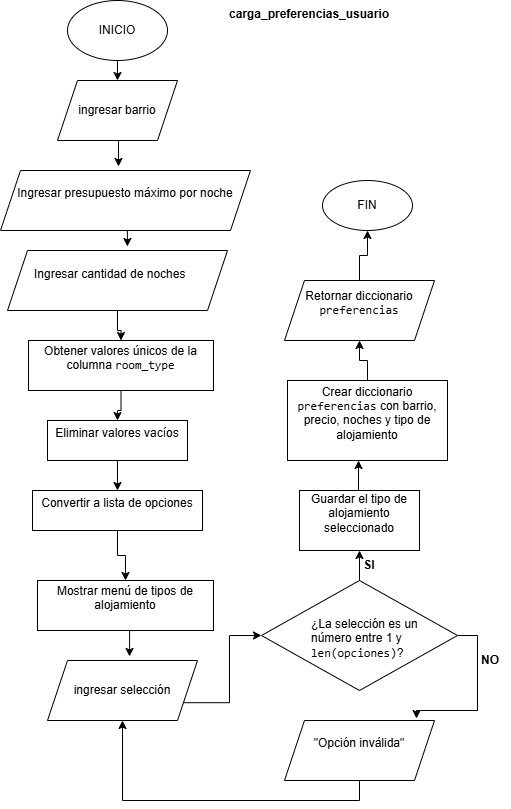

The diagram above was exported from draw.io. Its source (the exported page's mxGraphModel, read from the mxfile embedded in the PNG):
<mxGraphModel dx="860" dy="465" grid="0" gridSize="10" guides="1" tooltips="1" connect="1" arrows="1" fold="1" page="1" pageScale="1" pageWidth="827" pageHeight="1169" background="#ffffff" math="0" shadow="0">
  <root>
    <mxCell id="0" />
    <mxCell id="1" parent="0" />
    <mxCell id="i8FvvuzSjVjBmi8Puyo2-1" parent="1" style="text;whiteSpace=wrap;html=1;fontStyle=1" value="carga_preferencias_usuario" vertex="1">
      <mxGeometry height="40" width="180" x="380" y="20" as="geometry" />
    </mxCell>
    <mxCell id="i8FvvuzSjVjBmi8Puyo2-28" edge="1" parent="1" source="i8FvvuzSjVjBmi8Puyo2-2" style="edgeStyle=orthogonalEdgeStyle;rounded=0;orthogonalLoop=1;jettySize=auto;html=1;exitX=0.5;exitY=1;exitDx=0;exitDy=0;entryX=0.5;entryY=0;entryDx=0;entryDy=0;" target="i8FvvuzSjVjBmi8Puyo2-18">
      <mxGeometry relative="1" as="geometry" />
    </mxCell>
    <mxCell id="i8FvvuzSjVjBmi8Puyo2-2" parent="1" style="ellipse;whiteSpace=wrap;html=1;" value="INICIO" vertex="1">
      <mxGeometry height="60" width="100" x="220" y="20" as="geometry" />
    </mxCell>
    <mxCell id="i8FvvuzSjVjBmi8Puyo2-33" edge="1" parent="1" source="i8FvvuzSjVjBmi8Puyo2-6" style="edgeStyle=orthogonalEdgeStyle;rounded=0;orthogonalLoop=1;jettySize=auto;html=1;exitX=0.5;exitY=1;exitDx=0;exitDy=0;" target="i8FvvuzSjVjBmi8Puyo2-7">
      <mxGeometry relative="1" as="geometry" />
    </mxCell>
    <mxCell id="i8FvvuzSjVjBmi8Puyo2-6" parent="1" style="whiteSpace=wrap;html=1;" value="&#10;Obtener valores únicos de la columna &lt;code class=&quot;bg-text-200/5 border border-0.5 border-border-300 text-danger-000 whitespace-pre-wrap rounded-[0.4rem] px-1 py-px text-[0.9rem]&quot;&gt;room_type&lt;/code&gt;&#10;&#10;" vertex="1">
      <mxGeometry height="50" width="185" x="181" y="360" as="geometry" />
    </mxCell>
    <mxCell id="i8FvvuzSjVjBmi8Puyo2-36" edge="1" parent="1" source="i8FvvuzSjVjBmi8Puyo2-7" style="edgeStyle=orthogonalEdgeStyle;rounded=0;orthogonalLoop=1;jettySize=auto;html=1;exitX=0.5;exitY=1;exitDx=0;exitDy=0;" target="i8FvvuzSjVjBmi8Puyo2-9">
      <mxGeometry relative="1" as="geometry" />
    </mxCell>
    <mxCell id="i8FvvuzSjVjBmi8Puyo2-7" parent="1" style="whiteSpace=wrap;html=1;" value="&#10;Eliminar valores vacíos&#10;&#10;" vertex="1">
      <mxGeometry height="40" width="140" x="200" y="440" as="geometry" />
    </mxCell>
    <mxCell id="i8FvvuzSjVjBmi8Puyo2-37" edge="1" parent="1" source="i8FvvuzSjVjBmi8Puyo2-9" style="edgeStyle=orthogonalEdgeStyle;rounded=0;orthogonalLoop=1;jettySize=auto;html=1;exitX=0.5;exitY=1;exitDx=0;exitDy=0;entryX=0.5;entryY=0;entryDx=0;entryDy=0;" target="i8FvvuzSjVjBmi8Puyo2-10">
      <mxGeometry relative="1" as="geometry" />
    </mxCell>
    <mxCell id="i8FvvuzSjVjBmi8Puyo2-9" parent="1" style="whiteSpace=wrap;html=1;" value="&#10;Convertir a lista de opciones&#10;&#10;" vertex="1">
      <mxGeometry height="40" width="170" x="185" y="510" as="geometry" />
    </mxCell>
    <mxCell id="i8FvvuzSjVjBmi8Puyo2-10" parent="1" style="whiteSpace=wrap;html=1;" value="&#10;Mostrar menú de tipos de alojamiento&#10;&#10;" vertex="1">
      <mxGeometry height="50" width="176" x="190" y="600" as="geometry" />
    </mxCell>
    <mxCell id="i8FvvuzSjVjBmi8Puyo2-40" edge="1" parent="1" source="i8FvvuzSjVjBmi8Puyo2-15" style="edgeStyle=orthogonalEdgeStyle;rounded=0;orthogonalLoop=1;jettySize=auto;html=1;exitX=0.5;exitY=0;exitDx=0;exitDy=0;entryX=0.5;entryY=1;entryDx=0;entryDy=0;" target="i8FvvuzSjVjBmi8Puyo2-24">
      <mxGeometry relative="1" as="geometry" />
    </mxCell>
    <mxCell id="i8FvvuzSjVjBmi8Puyo2-41" edge="1" parent="1" source="i8FvvuzSjVjBmi8Puyo2-15" style="edgeStyle=orthogonalEdgeStyle;rounded=0;orthogonalLoop=1;jettySize=auto;html=1;exitX=1;exitY=0.5;exitDx=0;exitDy=0;entryX=0.88;entryY=-0.033;entryDx=0;entryDy=0;entryPerimeter=0;" target="i8FvvuzSjVjBmi8Puyo2-23">
      <mxGeometry relative="1" as="geometry" />
    </mxCell>
    <mxCell id="i8FvvuzSjVjBmi8Puyo2-15" parent="1" style="rhombus;whiteSpace=wrap;html=1;" value="" vertex="1">
      <mxGeometry height="110" width="196" x="414" y="600" as="geometry" />
    </mxCell>
    <mxCell id="i8FvvuzSjVjBmi8Puyo2-16" parent="1" style="text;whiteSpace=wrap;html=1;" value="¿La selección es un número entre 1 y &lt;code class=&quot;bg-text-200/5 border border-0.5 border-border-300 text-danger-000 whitespace-pre-wrap rounded-[0.4rem] px-1 py-px text-[0.9rem]&quot;&gt;len(opciones)&lt;/code&gt;?" vertex="1">
      <mxGeometry height="40" width="130" x="462" y="630" as="geometry" />
    </mxCell>
    <mxCell id="i8FvvuzSjVjBmi8Puyo2-18" parent="1" style="shape=parallelogram;perimeter=parallelogramPerimeter;whiteSpace=wrap;html=1;fixedSize=1;" value="ingresar barrio" vertex="1">
      <mxGeometry height="60" width="120" x="210" y="100" as="geometry" />
    </mxCell>
    <mxCell id="i8FvvuzSjVjBmi8Puyo2-19" parent="1" style="shape=parallelogram;perimeter=parallelogramPerimeter;whiteSpace=wrap;html=1;fixedSize=1;" value="&#10;Ingresar presupuesto máximo por noche&#10;&#10;" vertex="1">
      <mxGeometry height="60" width="250" x="153" y="190" as="geometry" />
    </mxCell>
    <mxCell id="i8FvvuzSjVjBmi8Puyo2-34" edge="1" parent="1" source="i8FvvuzSjVjBmi8Puyo2-20" style="edgeStyle=orthogonalEdgeStyle;rounded=0;orthogonalLoop=1;jettySize=auto;html=1;exitX=0.5;exitY=1;exitDx=0;exitDy=0;" target="i8FvvuzSjVjBmi8Puyo2-6">
      <mxGeometry relative="1" as="geometry" />
    </mxCell>
    <mxCell id="i8FvvuzSjVjBmi8Puyo2-20" parent="1" style="shape=parallelogram;perimeter=parallelogramPerimeter;whiteSpace=wrap;html=1;fixedSize=1;" value="" vertex="1">
      <mxGeometry height="60" width="220" x="160" y="270" as="geometry" />
    </mxCell>
    <mxCell id="i8FvvuzSjVjBmi8Puyo2-21" parent="1" style="text;whiteSpace=wrap;html=1;" value="Ingresar cantidad de noches" vertex="1">
      <mxGeometry height="40" width="170" x="185" y="280" as="geometry" />
    </mxCell>
    <mxCell id="i8FvvuzSjVjBmi8Puyo2-39" edge="1" parent="1" source="i8FvvuzSjVjBmi8Puyo2-22" style="edgeStyle=orthogonalEdgeStyle;rounded=0;orthogonalLoop=1;jettySize=auto;html=1;exitX=1;exitY=0.75;exitDx=0;exitDy=0;" target="i8FvvuzSjVjBmi8Puyo2-15">
      <mxGeometry relative="1" as="geometry" />
    </mxCell>
    <mxCell id="i8FvvuzSjVjBmi8Puyo2-22" parent="1" style="shape=parallelogram;perimeter=parallelogramPerimeter;whiteSpace=wrap;html=1;fixedSize=1;" value="ingresar selección" vertex="1">
      <mxGeometry height="60" width="150" x="200" y="680" as="geometry" />
    </mxCell>
    <mxCell id="i8FvvuzSjVjBmi8Puyo2-42" edge="1" parent="1" source="i8FvvuzSjVjBmi8Puyo2-23" style="edgeStyle=orthogonalEdgeStyle;rounded=0;orthogonalLoop=1;jettySize=auto;html=1;exitX=0.5;exitY=1;exitDx=0;exitDy=0;entryX=0.5;entryY=1;entryDx=0;entryDy=0;" target="i8FvvuzSjVjBmi8Puyo2-22">
      <mxGeometry relative="1" as="geometry" />
    </mxCell>
    <mxCell id="i8FvvuzSjVjBmi8Puyo2-23" parent="1" style="shape=parallelogram;perimeter=parallelogramPerimeter;whiteSpace=wrap;html=1;fixedSize=1;" value="&#10;&quot;Opción inválida&quot;&#10;&#10;" vertex="1">
      <mxGeometry height="60" width="150" x="437" y="740" as="geometry" />
    </mxCell>
    <mxCell id="i8FvvuzSjVjBmi8Puyo2-24" parent="1" style="whiteSpace=wrap;html=1;" value="&#10;Guardar el tipo de alojamiento seleccionado&#10;&#10;" vertex="1">
      <mxGeometry height="60" width="120" x="452" y="510" as="geometry" />
    </mxCell>
    <mxCell id="i8FvvuzSjVjBmi8Puyo2-44" edge="1" parent="1" source="i8FvvuzSjVjBmi8Puyo2-25" style="edgeStyle=orthogonalEdgeStyle;rounded=0;orthogonalLoop=1;jettySize=auto;html=1;exitX=0.5;exitY=0;exitDx=0;exitDy=0;entryX=0.5;entryY=1;entryDx=0;entryDy=0;" target="i8FvvuzSjVjBmi8Puyo2-26">
      <mxGeometry relative="1" as="geometry" />
    </mxCell>
    <mxCell id="i8FvvuzSjVjBmi8Puyo2-25" parent="1" style="whiteSpace=wrap;html=1;" value="&#10;Crear diccionario &lt;code class=&quot;bg-text-200/5 border border-0.5 border-border-300 text-danger-000 whitespace-pre-wrap rounded-[0.4rem] px-1 py-px text-[0.9rem]&quot;&gt;preferencias&lt;/code&gt; con barrio, precio, noches y tipo de alojamiento&#10;&#10;" vertex="1">
      <mxGeometry height="80" width="160" x="440" y="400" as="geometry" />
    </mxCell>
    <mxCell id="i8FvvuzSjVjBmi8Puyo2-45" edge="1" parent="1" source="i8FvvuzSjVjBmi8Puyo2-26" style="edgeStyle=orthogonalEdgeStyle;rounded=0;orthogonalLoop=1;jettySize=auto;html=1;exitX=0.5;exitY=0;exitDx=0;exitDy=0;entryX=0.5;entryY=1;entryDx=0;entryDy=0;" target="i8FvvuzSjVjBmi8Puyo2-27">
      <mxGeometry relative="1" as="geometry" />
    </mxCell>
    <mxCell id="i8FvvuzSjVjBmi8Puyo2-26" parent="1" style="shape=parallelogram;perimeter=parallelogramPerimeter;whiteSpace=wrap;html=1;fixedSize=1;" value="&#10;Retornar diccionario &lt;code class=&quot;bg-text-200/5 border border-0.5 border-border-300 text-danger-000 whitespace-pre-wrap rounded-[0.4rem] px-1 py-px text-[0.9rem]&quot;&gt;preferencias&lt;/code&gt;&#10;&#10;" vertex="1">
      <mxGeometry height="60" width="150" x="437" y="300" as="geometry" />
    </mxCell>
    <mxCell id="i8FvvuzSjVjBmi8Puyo2-27" parent="1" style="ellipse;whiteSpace=wrap;html=1;" value="FIN" vertex="1">
      <mxGeometry height="50" width="90" x="475" y="200" as="geometry" />
    </mxCell>
    <mxCell id="i8FvvuzSjVjBmi8Puyo2-29" edge="1" parent="1" source="i8FvvuzSjVjBmi8Puyo2-18" style="edgeStyle=orthogonalEdgeStyle;rounded=0;orthogonalLoop=1;jettySize=auto;html=1;exitX=0.5;exitY=1;exitDx=0;exitDy=0;entryX=0.472;entryY=-0.067;entryDx=0;entryDy=0;entryPerimeter=0;" target="i8FvvuzSjVjBmi8Puyo2-19">
      <mxGeometry relative="1" as="geometry" />
    </mxCell>
    <mxCell id="i8FvvuzSjVjBmi8Puyo2-31" edge="1" parent="1" source="i8FvvuzSjVjBmi8Puyo2-19" style="edgeStyle=orthogonalEdgeStyle;rounded=0;orthogonalLoop=1;jettySize=auto;html=1;exitX=0.5;exitY=1;exitDx=0;exitDy=0;entryX=0.545;entryY=-0.067;entryDx=0;entryDy=0;entryPerimeter=0;" target="i8FvvuzSjVjBmi8Puyo2-20">
      <mxGeometry relative="1" as="geometry" />
    </mxCell>
    <mxCell id="i8FvvuzSjVjBmi8Puyo2-38" edge="1" parent="1" source="i8FvvuzSjVjBmi8Puyo2-10" style="edgeStyle=orthogonalEdgeStyle;rounded=0;orthogonalLoop=1;jettySize=auto;html=1;exitX=0.5;exitY=1;exitDx=0;exitDy=0;entryX=0.547;entryY=-0.067;entryDx=0;entryDy=0;entryPerimeter=0;" target="i8FvvuzSjVjBmi8Puyo2-22">
      <mxGeometry relative="1" as="geometry" />
    </mxCell>
    <mxCell id="i8FvvuzSjVjBmi8Puyo2-43" edge="1" parent="1" source="i8FvvuzSjVjBmi8Puyo2-24" style="edgeStyle=orthogonalEdgeStyle;rounded=0;orthogonalLoop=1;jettySize=auto;html=1;exitX=0.5;exitY=0;exitDx=0;exitDy=0;entryX=0.444;entryY=1;entryDx=0;entryDy=0;entryPerimeter=0;" target="i8FvvuzSjVjBmi8Puyo2-25">
      <mxGeometry relative="1" as="geometry" />
    </mxCell>
    <mxCell id="i8FvvuzSjVjBmi8Puyo2-46" parent="1" style="text;html=1;whiteSpace=wrap;strokeColor=none;fillColor=none;align=center;verticalAlign=middle;rounded=0;" value="&lt;b&gt;SI&lt;/b&gt;" vertex="1">
      <mxGeometry height="30" width="32" x="506" y="570" as="geometry" />
    </mxCell>
    <mxCell id="i8FvvuzSjVjBmi8Puyo2-47" parent="1" style="text;html=1;whiteSpace=wrap;strokeColor=none;fillColor=none;align=center;verticalAlign=middle;rounded=0;" value="&lt;b&gt;NO&lt;/b&gt;" vertex="1">
      <mxGeometry height="20" width="40" x="623" y="670" as="geometry" />
    </mxCell>
  </root>
</mxGraphModel>